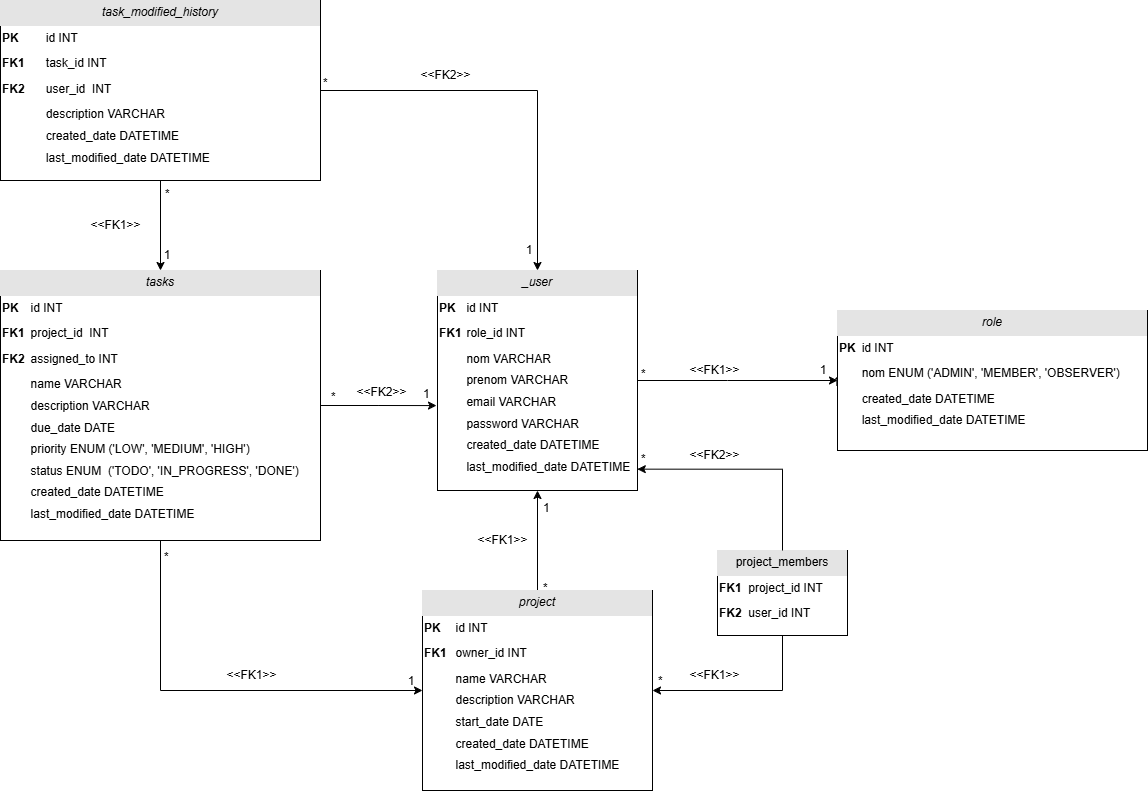

The diagram above was exported from draw.io. Its source (the exported page's mxGraphModel, read from the mxfile embedded in the PNG):
<mxGraphModel dx="1500" dy="796" grid="1" gridSize="10" guides="1" tooltips="1" connect="1" arrows="1" fold="1" page="1" pageScale="1" pageWidth="827" pageHeight="1169" math="0" shadow="0">
  <root>
    <mxCell id="WIyWlLk6GJQsqaUBKTNV-0" />
    <mxCell id="WIyWlLk6GJQsqaUBKTNV-1" parent="WIyWlLk6GJQsqaUBKTNV-0" />
    <mxCell id="DpVu-ZhtY9T6Ve9oNhBb-20" style="edgeStyle=orthogonalEdgeStyle;rounded=0;orthogonalLoop=1;jettySize=auto;html=1;entryX=0.5;entryY=0;entryDx=0;entryDy=0;endArrow=none;endFill=0;startArrow=classic;startFill=1;" edge="1" parent="WIyWlLk6GJQsqaUBKTNV-1" source="DpVu-ZhtY9T6Ve9oNhBb-5" target="DpVu-ZhtY9T6Ve9oNhBb-7">
      <mxGeometry relative="1" as="geometry" />
    </mxCell>
    <mxCell id="DpVu-ZhtY9T6Ve9oNhBb-5" value="&lt;div style=&quot;text-align: center; box-sizing: border-box; width: 100%; background: rgb(228, 228, 228); padding: 2px; line-height: 180%;&quot;&gt;&lt;i&gt;_user&lt;/i&gt;&lt;/div&gt;&lt;table style=&quot;width: 100%; font-size: 1em; line-height: 180%;&quot; cellpadding=&quot;2&quot; cellspacing=&quot;0&quot;&gt;&lt;tbody&gt;&lt;tr&gt;&lt;td&gt;&lt;b&gt;PK&lt;/b&gt;&lt;/td&gt;&lt;td&gt;id INT&lt;/td&gt;&lt;/tr&gt;&lt;tr&gt;&lt;td&gt;&lt;b&gt;FK1&lt;/b&gt;&lt;/td&gt;&lt;td&gt;role_id INT&lt;/td&gt;&lt;/tr&gt;&lt;tr&gt;&lt;td&gt;&lt;/td&gt;&lt;td&gt;nom VARCHAR&lt;br&gt;prenom VARCHAR&lt;br&gt;email VARCHAR&lt;br&gt;password VARCHAR&lt;br&gt;created_date DATETIME&lt;br&gt; last_modified_date DATETIME&lt;br&gt;&lt;br&gt;&lt;br&gt;&lt;/td&gt;&lt;/tr&gt;&lt;/tbody&gt;&lt;/table&gt;" style="verticalAlign=top;align=left;overflow=fill;html=1;whiteSpace=wrap;fillColor=default;gradientColor=none;" vertex="1" parent="WIyWlLk6GJQsqaUBKTNV-1">
      <mxGeometry x="627" y="280" width="200" height="220" as="geometry" />
    </mxCell>
    <mxCell id="DpVu-ZhtY9T6Ve9oNhBb-6" value="&lt;div style=&quot;text-align: center; box-sizing: border-box; width: 100%; background: rgb(228, 228, 228); padding: 2px; line-height: 180%;&quot;&gt;&lt;i&gt;role&lt;/i&gt;&lt;/div&gt;&lt;table style=&quot;width: 100%; font-size: 1em; line-height: 180%;&quot; cellpadding=&quot;2&quot; cellspacing=&quot;0&quot;&gt;&lt;tbody&gt;&lt;tr&gt;&lt;td&gt;&lt;b&gt;PK&lt;/b&gt;&lt;/td&gt;&lt;td&gt;id INT&lt;/td&gt;&lt;/tr&gt;&lt;tr&gt;&lt;td&gt;&lt;br&gt;&lt;/td&gt;&lt;td&gt;nom ENUM ('ADMIN', 'MEMBER', 'OBSERVER')&lt;br&gt;&lt;/td&gt;&lt;/tr&gt;&lt;tr&gt;&lt;td&gt;&lt;/td&gt;&lt;td&gt;created_date DATETIME&lt;br&gt;last_modified_date DATETIME&lt;br&gt;&lt;br&gt;&lt;br&gt;&lt;/td&gt;&lt;/tr&gt;&lt;/tbody&gt;&lt;/table&gt;" style="verticalAlign=top;align=left;overflow=fill;html=1;whiteSpace=wrap;fillColor=default;gradientColor=none;" vertex="1" parent="WIyWlLk6GJQsqaUBKTNV-1">
      <mxGeometry x="1027" y="320" width="310" height="140" as="geometry" />
    </mxCell>
    <mxCell id="DpVu-ZhtY9T6Ve9oNhBb-7" value="&lt;div style=&quot;text-align: center; box-sizing: border-box; width: 100%; background: rgb(228, 228, 228); padding: 2px; line-height: 180%;&quot;&gt;&lt;i&gt;project&lt;/i&gt;&lt;/div&gt;&lt;table style=&quot;width: 100%; font-size: 1em; line-height: 180%;&quot; cellpadding=&quot;2&quot; cellspacing=&quot;0&quot;&gt;&lt;tbody&gt;&lt;tr&gt;&lt;td&gt;&lt;b&gt;PK&lt;/b&gt;&lt;/td&gt;&lt;td&gt;id INT&lt;/td&gt;&lt;/tr&gt;&lt;tr&gt;&lt;td&gt;&lt;b&gt;FK1&lt;/b&gt;&lt;/td&gt;&lt;td&gt;owner_id INT&lt;/td&gt;&lt;/tr&gt;&lt;tr&gt;&lt;td&gt;&lt;/td&gt;&lt;td&gt;name VARCHAR&lt;br&gt;description VARCHAR&lt;br&gt;start_date DATE&lt;br&gt;created_date DATETIME&lt;br&gt; last_modified_date DATETIME&lt;br&gt;&lt;br&gt;&lt;br&gt;&lt;/td&gt;&lt;/tr&gt;&lt;/tbody&gt;&lt;/table&gt;" style="verticalAlign=top;align=left;overflow=fill;html=1;whiteSpace=wrap;fillColor=default;gradientColor=none;" vertex="1" parent="WIyWlLk6GJQsqaUBKTNV-1">
      <mxGeometry x="612" y="600" width="230" height="200" as="geometry" />
    </mxCell>
    <mxCell id="DpVu-ZhtY9T6Ve9oNhBb-32" style="edgeStyle=orthogonalEdgeStyle;rounded=0;orthogonalLoop=1;jettySize=auto;html=1;exitX=0.5;exitY=1;exitDx=0;exitDy=0;" edge="1" parent="WIyWlLk6GJQsqaUBKTNV-1" source="DpVu-ZhtY9T6Ve9oNhBb-8" target="DpVu-ZhtY9T6Ve9oNhBb-7">
      <mxGeometry relative="1" as="geometry" />
    </mxCell>
    <mxCell id="DpVu-ZhtY9T6Ve9oNhBb-8" value="&lt;div style=&quot;text-align: center; box-sizing: border-box; width: 100%; background: rgb(228, 228, 228); padding: 2px; line-height: 180%;&quot;&gt;project_members&lt;/div&gt;&lt;table style=&quot;width: 100%; font-size: 1em; line-height: 180%;&quot; cellpadding=&quot;2&quot; cellspacing=&quot;0&quot;&gt;&lt;tbody&gt;&lt;tr&gt;&lt;td&gt;&lt;b&gt;FK1&lt;/b&gt;&lt;/td&gt;&lt;td&gt;project_id INT&amp;nbsp; &amp;nbsp;&amp;nbsp;&lt;/td&gt;&lt;/tr&gt;&lt;tr&gt;&lt;td&gt;&lt;b&gt;FK2&lt;/b&gt;&lt;/td&gt;&lt;td&gt;user_id INT&amp;nbsp;&lt;br&gt;&lt;/td&gt;&lt;/tr&gt;&lt;tr&gt;&lt;td&gt;&lt;/td&gt;&lt;td&gt;&lt;br&gt;&lt;br&gt;&lt;br&gt;&lt;/td&gt;&lt;/tr&gt;&lt;/tbody&gt;&lt;/table&gt;" style="verticalAlign=top;align=left;overflow=fill;html=1;whiteSpace=wrap;fillColor=default;gradientColor=none;" vertex="1" parent="WIyWlLk6GJQsqaUBKTNV-1">
      <mxGeometry x="907" y="560" width="130" height="85" as="geometry" />
    </mxCell>
    <mxCell id="DpVu-ZhtY9T6Ve9oNhBb-36" style="edgeStyle=orthogonalEdgeStyle;rounded=0;orthogonalLoop=1;jettySize=auto;html=1;entryX=0;entryY=0.5;entryDx=0;entryDy=0;exitX=0.5;exitY=1;exitDx=0;exitDy=0;" edge="1" parent="WIyWlLk6GJQsqaUBKTNV-1" source="DpVu-ZhtY9T6Ve9oNhBb-10" target="DpVu-ZhtY9T6Ve9oNhBb-7">
      <mxGeometry relative="1" as="geometry" />
    </mxCell>
    <mxCell id="DpVu-ZhtY9T6Ve9oNhBb-10" value="&lt;div style=&quot;text-align: center; box-sizing: border-box; width: 100%; background: rgb(228, 228, 228); padding: 2px; line-height: 180%;&quot;&gt;&lt;i&gt;tasks&lt;/i&gt;&lt;/div&gt;&lt;table style=&quot;width: 100%; font-size: 1em; line-height: 180%;&quot; cellpadding=&quot;2&quot; cellspacing=&quot;0&quot;&gt;&lt;tbody&gt;&lt;tr&gt;&lt;td&gt;&lt;b&gt;PK&lt;/b&gt;&lt;/td&gt;&lt;td&gt;id INT&lt;/td&gt;&lt;/tr&gt;&lt;tr&gt;&lt;td&gt;&lt;b&gt;FK1&lt;/b&gt;&lt;/td&gt;&lt;td&gt;project_id&amp;nbsp; INT&lt;/td&gt;&lt;/tr&gt;&lt;tr&gt;&lt;td&gt;&lt;b&gt;FK2&lt;/b&gt;&lt;/td&gt;&lt;td&gt;assigned_to INT&lt;/td&gt;&lt;/tr&gt;&lt;tr&gt;&lt;td&gt;&lt;/td&gt;&lt;td&gt;name VARCHAR&lt;br&gt;description VARCHAR&lt;br&gt;due_date DATE&lt;br&gt;priority ENUM ('LOW', 'MEDIUM', 'HIGH')&lt;br&gt;status ENUM&amp;nbsp; ('TODO', 'IN_PROGRESS', 'DONE')&lt;br&gt;created_date DATETIME&lt;br&gt;last_modified_date DATETIME&lt;br&gt;&lt;br&gt;&lt;br&gt;&lt;/td&gt;&lt;/tr&gt;&lt;/tbody&gt;&lt;/table&gt;" style="verticalAlign=top;align=left;overflow=fill;html=1;whiteSpace=wrap;fillColor=default;gradientColor=none;" vertex="1" parent="WIyWlLk6GJQsqaUBKTNV-1">
      <mxGeometry x="190" y="280" width="320" height="270" as="geometry" />
    </mxCell>
    <mxCell id="DpVu-ZhtY9T6Ve9oNhBb-44" style="edgeStyle=orthogonalEdgeStyle;rounded=0;orthogonalLoop=1;jettySize=auto;html=1;entryX=0.5;entryY=0;entryDx=0;entryDy=0;" edge="1" parent="WIyWlLk6GJQsqaUBKTNV-1" source="DpVu-ZhtY9T6Ve9oNhBb-12" target="DpVu-ZhtY9T6Ve9oNhBb-10">
      <mxGeometry relative="1" as="geometry" />
    </mxCell>
    <mxCell id="DpVu-ZhtY9T6Ve9oNhBb-45" style="edgeStyle=orthogonalEdgeStyle;rounded=0;orthogonalLoop=1;jettySize=auto;html=1;entryX=0.5;entryY=0;entryDx=0;entryDy=0;" edge="1" parent="WIyWlLk6GJQsqaUBKTNV-1" source="DpVu-ZhtY9T6Ve9oNhBb-12" target="DpVu-ZhtY9T6Ve9oNhBb-5">
      <mxGeometry relative="1" as="geometry" />
    </mxCell>
    <mxCell id="DpVu-ZhtY9T6Ve9oNhBb-12" value="&lt;div style=&quot;text-align: center; box-sizing: border-box; width: 100%; background: rgb(228, 228, 228); padding: 2px; line-height: 180%;&quot;&gt;&lt;i&gt;task_&lt;/i&gt;&lt;span style=&quot;background-color: initial; text-align: left;&quot;&gt;&lt;i&gt;modified_history&lt;/i&gt;&lt;/span&gt;&lt;/div&gt;&lt;table style=&quot;width: 100%; font-size: 1em; line-height: 180%;&quot; cellpadding=&quot;2&quot; cellspacing=&quot;0&quot;&gt;&lt;tbody&gt;&lt;tr&gt;&lt;td&gt;&lt;b&gt;PK&lt;/b&gt;&lt;/td&gt;&lt;td&gt;id INT&lt;/td&gt;&lt;/tr&gt;&lt;tr&gt;&lt;td&gt;&lt;b&gt;FK1&lt;/b&gt;&lt;/td&gt;&lt;td&gt;task_id INT&lt;/td&gt;&lt;/tr&gt;&lt;tr&gt;&lt;td&gt;&lt;b&gt;FK2&lt;/b&gt;&lt;/td&gt;&lt;td&gt;user_id&amp;nbsp; INT&lt;/td&gt;&lt;/tr&gt;&lt;tr&gt;&lt;td&gt;&lt;/td&gt;&lt;td&gt;description VARCHAR&lt;br&gt;created_date DATETIME&lt;br&gt;last_modified_date DATETIME&lt;br&gt;&lt;br&gt;&lt;br&gt;&lt;/td&gt;&lt;/tr&gt;&lt;/tbody&gt;&lt;/table&gt;" style="verticalAlign=top;align=left;overflow=fill;html=1;whiteSpace=wrap;fillColor=default;gradientColor=none;" vertex="1" parent="WIyWlLk6GJQsqaUBKTNV-1">
      <mxGeometry x="190" y="10" width="320" height="180" as="geometry" />
    </mxCell>
    <mxCell id="DpVu-ZhtY9T6Ve9oNhBb-16" value="" style="endArrow=classic;shadow=0;strokeWidth=1;rounded=0;curved=0;endFill=1;edgeStyle=elbowEdgeStyle;elbow=vertical;exitX=1;exitY=0.5;exitDx=0;exitDy=0;entryX=0;entryY=0.5;entryDx=0;entryDy=0;" edge="1" parent="WIyWlLk6GJQsqaUBKTNV-1" source="DpVu-ZhtY9T6Ve9oNhBb-5" target="DpVu-ZhtY9T6Ve9oNhBb-6">
      <mxGeometry x="0.5" y="41" relative="1" as="geometry">
        <mxPoint x="857" y="430" as="sourcePoint" />
        <mxPoint x="1028" y="390" as="targetPoint" />
        <mxPoint x="-40" y="32" as="offset" />
        <Array as="points">
          <mxPoint x="917" y="390" />
        </Array>
      </mxGeometry>
    </mxCell>
    <mxCell id="DpVu-ZhtY9T6Ve9oNhBb-17" value="*" style="resizable=0;align=left;verticalAlign=bottom;labelBackgroundColor=none;fontSize=12;" connectable="0" vertex="1" parent="DpVu-ZhtY9T6Ve9oNhBb-16">
      <mxGeometry x="-1" relative="1" as="geometry">
        <mxPoint x="2" y="2" as="offset" />
      </mxGeometry>
    </mxCell>
    <mxCell id="DpVu-ZhtY9T6Ve9oNhBb-18" value="1" style="resizable=0;align=right;verticalAlign=bottom;labelBackgroundColor=none;fontSize=12;" connectable="0" vertex="1" parent="DpVu-ZhtY9T6Ve9oNhBb-16">
      <mxGeometry x="1" relative="1" as="geometry">
        <mxPoint x="-10" y="-2" as="offset" />
      </mxGeometry>
    </mxCell>
    <mxCell id="DpVu-ZhtY9T6Ve9oNhBb-21" value="&amp;lt;&amp;lt;FK1&amp;gt;&amp;gt;" style="text;html=1;align=center;verticalAlign=middle;resizable=0;points=[];autosize=1;strokeColor=none;fillColor=none;" vertex="1" parent="WIyWlLk6GJQsqaUBKTNV-1">
      <mxGeometry x="869" y="365" width="70" height="30" as="geometry" />
    </mxCell>
    <mxCell id="DpVu-ZhtY9T6Ve9oNhBb-23" value="*" style="resizable=0;align=left;verticalAlign=bottom;labelBackgroundColor=none;fontSize=12;" connectable="0" vertex="1" parent="WIyWlLk6GJQsqaUBKTNV-1">
      <mxGeometry x="827" y="410.0000000000001" as="geometry">
        <mxPoint x="-96" y="196" as="offset" />
      </mxGeometry>
    </mxCell>
    <mxCell id="DpVu-ZhtY9T6Ve9oNhBb-24" value="1" style="resizable=0;align=left;verticalAlign=bottom;labelBackgroundColor=none;fontSize=12;" connectable="0" vertex="1" parent="WIyWlLk6GJQsqaUBKTNV-1">
      <mxGeometry x="827" y="330.0000000000001" as="geometry">
        <mxPoint x="-96" y="196" as="offset" />
      </mxGeometry>
    </mxCell>
    <mxCell id="DpVu-ZhtY9T6Ve9oNhBb-26" value="&amp;lt;&amp;lt;FK1&amp;gt;&amp;gt;" style="text;html=1;align=center;verticalAlign=middle;resizable=0;points=[];autosize=1;strokeColor=none;fillColor=none;" vertex="1" parent="WIyWlLk6GJQsqaUBKTNV-1">
      <mxGeometry x="657" y="535" width="70" height="30" as="geometry" />
    </mxCell>
    <mxCell id="DpVu-ZhtY9T6Ve9oNhBb-29" value="" style="resizable=0;align=left;verticalAlign=bottom;labelBackgroundColor=none;fontSize=12;" connectable="0" vertex="1" parent="WIyWlLk6GJQsqaUBKTNV-1">
      <mxGeometry x="830" y="402.0000000000001" as="geometry">
        <mxPoint x="-42" y="124" as="offset" />
      </mxGeometry>
    </mxCell>
    <mxCell id="DpVu-ZhtY9T6Ve9oNhBb-30" value="" style="resizable=0;align=left;verticalAlign=bottom;labelBackgroundColor=none;fontSize=12;" connectable="0" vertex="1" parent="WIyWlLk6GJQsqaUBKTNV-1">
      <mxGeometry x="830" y="480.0000000000001" as="geometry">
        <mxPoint x="-42" y="124" as="offset" />
      </mxGeometry>
    </mxCell>
    <mxCell id="DpVu-ZhtY9T6Ve9oNhBb-31" style="edgeStyle=orthogonalEdgeStyle;rounded=0;orthogonalLoop=1;jettySize=auto;html=1;entryX=0.999;entryY=0.903;entryDx=0;entryDy=0;entryPerimeter=0;exitX=0.5;exitY=0;exitDx=0;exitDy=0;" edge="1" parent="WIyWlLk6GJQsqaUBKTNV-1" source="DpVu-ZhtY9T6Ve9oNhBb-8" target="DpVu-ZhtY9T6Ve9oNhBb-5">
      <mxGeometry relative="1" as="geometry" />
    </mxCell>
    <mxCell id="DpVu-ZhtY9T6Ve9oNhBb-33" value="&amp;lt;&amp;lt;FK2&amp;gt;&amp;gt;" style="text;html=1;align=center;verticalAlign=middle;resizable=0;points=[];autosize=1;strokeColor=none;fillColor=none;" vertex="1" parent="WIyWlLk6GJQsqaUBKTNV-1">
      <mxGeometry x="869" y="450" width="70" height="30" as="geometry" />
    </mxCell>
    <mxCell id="DpVu-ZhtY9T6Ve9oNhBb-34" value="&amp;lt;&amp;lt;FK1&amp;gt;&amp;gt;" style="text;html=1;align=center;verticalAlign=middle;resizable=0;points=[];autosize=1;strokeColor=none;fillColor=none;" vertex="1" parent="WIyWlLk6GJQsqaUBKTNV-1">
      <mxGeometry x="869" y="670" width="70" height="30" as="geometry" />
    </mxCell>
    <mxCell id="DpVu-ZhtY9T6Ve9oNhBb-35" style="edgeStyle=orthogonalEdgeStyle;rounded=0;orthogonalLoop=1;jettySize=auto;html=1;entryX=-0.005;entryY=0.614;entryDx=0;entryDy=0;entryPerimeter=0;" edge="1" parent="WIyWlLk6GJQsqaUBKTNV-1" source="DpVu-ZhtY9T6Ve9oNhBb-10" target="DpVu-ZhtY9T6Ve9oNhBb-5">
      <mxGeometry relative="1" as="geometry" />
    </mxCell>
    <mxCell id="DpVu-ZhtY9T6Ve9oNhBb-37" value="*" style="resizable=0;align=left;verticalAlign=bottom;labelBackgroundColor=none;fontSize=12;" connectable="0" vertex="1" parent="WIyWlLk6GJQsqaUBKTNV-1">
      <mxGeometry x="815.9999999999998" y="335.0000000000001" as="geometry">
        <mxPoint x="-297" y="80" as="offset" />
      </mxGeometry>
    </mxCell>
    <mxCell id="DpVu-ZhtY9T6Ve9oNhBb-39" value="1" style="resizable=0;align=left;verticalAlign=bottom;labelBackgroundColor=none;fontSize=12;" connectable="0" vertex="1" parent="WIyWlLk6GJQsqaUBKTNV-1">
      <mxGeometry x="836.9999999999998" y="401.0000000000001" as="geometry">
        <mxPoint x="-226" y="11" as="offset" />
      </mxGeometry>
    </mxCell>
    <mxCell id="DpVu-ZhtY9T6Ve9oNhBb-40" value="&amp;lt;&amp;lt;FK2&amp;gt;&amp;gt;" style="text;html=1;align=center;verticalAlign=middle;resizable=0;points=[];autosize=1;strokeColor=none;fillColor=none;" vertex="1" parent="WIyWlLk6GJQsqaUBKTNV-1">
      <mxGeometry x="536" y="387" width="70" height="30" as="geometry" />
    </mxCell>
    <mxCell id="DpVu-ZhtY9T6Ve9oNhBb-41" value="*" style="resizable=0;align=left;verticalAlign=bottom;labelBackgroundColor=none;fontSize=12;" connectable="0" vertex="1" parent="WIyWlLk6GJQsqaUBKTNV-1">
      <mxGeometry x="841.9999999999998" y="415.0000000000001" as="geometry">
        <mxPoint x="-490" y="160" as="offset" />
      </mxGeometry>
    </mxCell>
    <mxCell id="DpVu-ZhtY9T6Ve9oNhBb-42" value="1" style="resizable=0;align=right;verticalAlign=bottom;labelBackgroundColor=none;fontSize=12;" connectable="0" vertex="1" parent="WIyWlLk6GJQsqaUBKTNV-1">
      <mxGeometry x="1037" y="410" as="geometry">
        <mxPoint x="-432" y="289" as="offset" />
      </mxGeometry>
    </mxCell>
    <mxCell id="DpVu-ZhtY9T6Ve9oNhBb-43" value="&amp;lt;&amp;lt;FK1&amp;gt;&amp;gt;" style="text;html=1;align=center;verticalAlign=middle;resizable=0;points=[];autosize=1;strokeColor=none;fillColor=none;" vertex="1" parent="WIyWlLk6GJQsqaUBKTNV-1">
      <mxGeometry x="406" y="670" width="70" height="30" as="geometry" />
    </mxCell>
    <mxCell id="DpVu-ZhtY9T6Ve9oNhBb-46" value="*" style="resizable=0;align=left;verticalAlign=bottom;labelBackgroundColor=none;fontSize=12;" connectable="0" vertex="1" parent="WIyWlLk6GJQsqaUBKTNV-1">
      <mxGeometry x="838" y="402" as="geometry">
        <mxPoint x="-327" y="-301" as="offset" />
      </mxGeometry>
    </mxCell>
    <mxCell id="DpVu-ZhtY9T6Ve9oNhBb-47" value="*" style="resizable=0;align=left;verticalAlign=bottom;labelBackgroundColor=none;fontSize=12;" connectable="0" vertex="1" parent="WIyWlLk6GJQsqaUBKTNV-1">
      <mxGeometry x="848" y="404" as="geometry">
        <mxPoint x="-495" y="-192" as="offset" />
      </mxGeometry>
    </mxCell>
    <mxCell id="DpVu-ZhtY9T6Ve9oNhBb-48" value="1" style="resizable=0;align=right;verticalAlign=bottom;labelBackgroundColor=none;fontSize=12;" connectable="0" vertex="1" parent="WIyWlLk6GJQsqaUBKTNV-1">
      <mxGeometry x="1030" y="400" as="geometry" />
    </mxCell>
    <mxCell id="DpVu-ZhtY9T6Ve9oNhBb-49" value="1" style="resizable=0;align=right;verticalAlign=bottom;labelBackgroundColor=none;fontSize=12;" connectable="0" vertex="1" parent="WIyWlLk6GJQsqaUBKTNV-1">
      <mxGeometry x="838" y="240" as="geometry">
        <mxPoint x="-115" y="28" as="offset" />
      </mxGeometry>
    </mxCell>
    <mxCell id="DpVu-ZhtY9T6Ve9oNhBb-50" value="1" style="resizable=0;align=right;verticalAlign=bottom;labelBackgroundColor=none;fontSize=12;" connectable="0" vertex="1" parent="WIyWlLk6GJQsqaUBKTNV-1">
      <mxGeometry x="721" y="258" as="geometry">
        <mxPoint x="-360" y="15" as="offset" />
      </mxGeometry>
    </mxCell>
    <mxCell id="DpVu-ZhtY9T6Ve9oNhBb-51" value="&amp;lt;&amp;lt;FK1&amp;gt;&amp;gt;" style="text;html=1;align=center;verticalAlign=middle;resizable=0;points=[];autosize=1;strokeColor=none;fillColor=none;" vertex="1" parent="WIyWlLk6GJQsqaUBKTNV-1">
      <mxGeometry x="270" y="220" width="70" height="30" as="geometry" />
    </mxCell>
    <mxCell id="DpVu-ZhtY9T6Ve9oNhBb-52" value="&amp;lt;&amp;lt;FK2&amp;gt;&amp;gt;" style="text;html=1;align=center;verticalAlign=middle;resizable=0;points=[];autosize=1;strokeColor=none;fillColor=none;" vertex="1" parent="WIyWlLk6GJQsqaUBKTNV-1">
      <mxGeometry x="600" y="70" width="70" height="30" as="geometry" />
    </mxCell>
    <mxCell id="DpVu-ZhtY9T6Ve9oNhBb-53" value="*" style="resizable=0;align=left;verticalAlign=bottom;labelBackgroundColor=none;fontSize=12;" connectable="0" vertex="1" parent="WIyWlLk6GJQsqaUBKTNV-1">
      <mxGeometry x="834" y="408" as="geometry">
        <mxPoint x="-5" y="69" as="offset" />
      </mxGeometry>
    </mxCell>
    <mxCell id="DpVu-ZhtY9T6Ve9oNhBb-54" value="*" style="resizable=0;align=left;verticalAlign=bottom;labelBackgroundColor=none;fontSize=12;" connectable="0" vertex="1" parent="WIyWlLk6GJQsqaUBKTNV-1">
      <mxGeometry x="851" y="630" as="geometry">
        <mxPoint x="-5" y="69" as="offset" />
      </mxGeometry>
    </mxCell>
  </root>
</mxGraphModel>